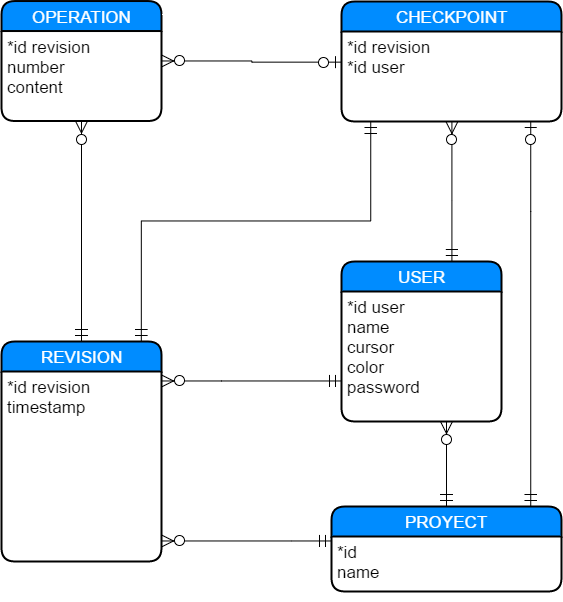

The diagram above was exported from draw.io. Its source (the exported page's mxGraphModel, read from the mxfile embedded in the PNG):
<mxGraphModel dx="2709" dy="3047" grid="1" gridSize="10" guides="1" tooltips="1" connect="1" arrows="1" fold="1" page="1" pageScale="1" pageWidth="850" pageHeight="1100" background="#ffffff" math="0" shadow="0">
  <root>
    <mxCell id="0" />
    <mxCell id="1" parent="0" />
    <mxCell id="2" value="USER" style="swimlane;html=1;childLayout=stackLayout;horizontal=1;startSize=30;horizontalStack=0;fillColor=#008cff;fontColor=#FFFFFF;rounded=1;fontSize=17;fontStyle=0;strokeWidth=2;resizeParent=0;resizeLast=1;shadow=0;dashed=0;align=center;" vertex="1" parent="1">
      <mxGeometry x="-410" y="-1050" width="160" height="160" as="geometry" />
    </mxCell>
    <mxCell id="3" value="*id user&lt;div&gt;name&lt;/div&gt;&lt;div&gt;cursor&lt;/div&gt;&lt;div&gt;color&lt;/div&gt;&lt;div&gt;password&lt;/div&gt;" style="whiteSpace=wrap;html=1;align=left;strokeColor=none;fillColor=none;spacingLeft=4;fontSize=17;verticalAlign=top;resizable=0;rotatable=0;part=1;" vertex="1" parent="2">
      <mxGeometry y="30" width="160" height="130" as="geometry" />
    </mxCell>
    <mxCell id="6" value="CHECKPOINT" style="swimlane;html=1;childLayout=stackLayout;horizontal=1;startSize=30;horizontalStack=0;fillColor=#008cff;fontColor=#FFFFFF;rounded=1;fontSize=17;fontStyle=0;strokeWidth=2;resizeParent=0;resizeLast=1;shadow=0;dashed=0;align=center;" vertex="1" parent="1">
      <mxGeometry x="-410" y="-1310" width="220" height="120" as="geometry" />
    </mxCell>
    <mxCell id="7" value="*id revision&lt;div&gt;*id user&lt;/div&gt;" style="whiteSpace=wrap;html=1;align=left;strokeColor=none;fillColor=none;spacingLeft=4;fontSize=17;verticalAlign=top;resizable=0;rotatable=0;part=1;" vertex="1" parent="6">
      <mxGeometry y="30" width="220" height="90" as="geometry" />
    </mxCell>
    <mxCell id="32" style="edgeStyle=orthogonalEdgeStyle;rounded=0;html=1;startArrow=ERzeroToMany;startFill=1;startSize=10;endArrow=ERmandOne;endFill=0;endSize=10;jettySize=auto;orthogonalLoop=1;strokeColor=#000000;" edge="1" parent="1" source="9" target="2">
      <mxGeometry relative="1" as="geometry">
        <Array as="points">
          <mxPoint x="-530" y="-930" />
          <mxPoint x="-530" y="-930" />
        </Array>
      </mxGeometry>
    </mxCell>
    <mxCell id="9" value="REVISION" style="swimlane;html=1;childLayout=stackLayout;horizontal=1;startSize=30;horizontalStack=0;fillColor=#008cff;fontColor=#FFFFFF;rounded=1;fontSize=17;fontStyle=0;strokeWidth=2;resizeParent=0;resizeLast=1;shadow=0;dashed=0;align=center;" vertex="1" parent="1">
      <mxGeometry x="-750" y="-970" width="160" height="220" as="geometry" />
    </mxCell>
    <mxCell id="10" value="*id revision&lt;div&gt;timestamp&lt;/div&gt;" style="whiteSpace=wrap;html=1;align=left;strokeColor=none;fillColor=none;spacingLeft=4;fontSize=17;verticalAlign=top;resizable=0;rotatable=0;part=1;" vertex="1" parent="9">
      <mxGeometry y="30" width="160" height="190" as="geometry" />
    </mxCell>
    <mxCell id="31" style="edgeStyle=orthogonalEdgeStyle;rounded=0;html=1;startArrow=ERzeroToMany;startFill=1;startSize=10;endArrow=ERzeroToOne;endFill=1;endSize=10;jettySize=auto;orthogonalLoop=1;strokeColor=#000000;" edge="1" parent="1" source="15" target="6">
      <mxGeometry relative="1" as="geometry" />
    </mxCell>
    <mxCell id="15" value="OPERATION" style="swimlane;html=1;childLayout=stackLayout;horizontal=1;startSize=30;horizontalStack=0;fillColor=#008cff;fontColor=#FFFFFF;rounded=1;fontSize=17;fontStyle=0;strokeWidth=2;resizeParent=0;resizeLast=1;shadow=0;dashed=0;align=center;" vertex="1" parent="1">
      <mxGeometry x="-750" y="-1310.4705882352941" width="160" height="120" as="geometry" />
    </mxCell>
    <mxCell id="16" value="&lt;div&gt;*id revision&lt;/div&gt;&lt;div&gt;number&lt;/div&gt;content" style="whiteSpace=wrap;html=1;align=left;strokeColor=none;fillColor=none;spacingLeft=4;fontSize=17;verticalAlign=top;resizable=0;rotatable=0;part=1;" vertex="1" parent="15">
      <mxGeometry y="30" width="160" height="90" as="geometry" />
    </mxCell>
    <mxCell id="21" value="PROYECT" style="swimlane;html=1;childLayout=stackLayout;horizontal=1;startSize=30;horizontalStack=0;fillColor=#008cff;fontColor=#FFFFFF;rounded=1;fontSize=17;fontStyle=0;strokeWidth=2;resizeParent=0;resizeLast=1;shadow=0;dashed=0;align=center;" vertex="1" parent="1">
      <mxGeometry x="-420" y="-805" width="230" height="85" as="geometry" />
    </mxCell>
    <mxCell id="22" value="*id&lt;div&gt;name&lt;br&gt;&lt;div&gt;&lt;br&gt;&lt;/div&gt;&lt;/div&gt;" style="whiteSpace=wrap;html=1;align=left;strokeColor=none;fillColor=none;spacingLeft=4;fontSize=17;verticalAlign=top;resizable=0;rotatable=0;part=1;" vertex="1" parent="21">
      <mxGeometry y="30" width="230" height="55" as="geometry" />
    </mxCell>
    <mxCell id="27" style="edgeStyle=orthogonalEdgeStyle;rounded=0;html=1;startArrow=ERmandOne;startFill=0;startSize=10;endArrow=ERzeroToMany;endFill=1;endSize=10;jettySize=auto;orthogonalLoop=1;strokeColor=#000000;" edge="1" parent="1" source="21" target="2">
      <mxGeometry relative="1" as="geometry">
        <Array as="points">
          <mxPoint x="-330" y="-780" />
          <mxPoint x="-330" y="-780" />
        </Array>
      </mxGeometry>
    </mxCell>
    <mxCell id="28" style="edgeStyle=orthogonalEdgeStyle;rounded=0;html=1;startArrow=ERmandOne;startFill=0;startSize=10;endArrow=ERzeroToMany;endFill=1;endSize=10;jettySize=auto;orthogonalLoop=1;strokeColor=#000000;" edge="1" parent="1" source="22" target="9">
      <mxGeometry relative="1" as="geometry">
        <Array as="points">
          <mxPoint x="-460" y="-770" />
          <mxPoint x="-460" y="-770" />
        </Array>
      </mxGeometry>
    </mxCell>
    <mxCell id="29" style="edgeStyle=orthogonalEdgeStyle;rounded=0;html=1;startArrow=ERmandOne;startFill=0;startSize=10;endArrow=ERzeroToMany;endFill=1;endSize=10;jettySize=auto;orthogonalLoop=1;strokeColor=#000000;" edge="1" parent="1" source="9" target="15">
      <mxGeometry relative="1" as="geometry" />
    </mxCell>
    <mxCell id="30" style="edgeStyle=orthogonalEdgeStyle;rounded=0;html=1;startArrow=ERzeroToMany;startFill=1;startSize=10;endArrow=ERmandOne;endFill=0;endSize=10;jettySize=auto;orthogonalLoop=1;strokeColor=#000000;" edge="1" parent="1" source="6" target="2">
      <mxGeometry relative="1" as="geometry">
        <Array as="points">
          <mxPoint x="-300" y="-1110" />
          <mxPoint x="-300" y="-1110" />
        </Array>
      </mxGeometry>
    </mxCell>
    <mxCell id="33" style="edgeStyle=orthogonalEdgeStyle;rounded=0;html=1;startArrow=ERzeroToOne;startFill=1;startSize=10;endArrow=ERmandOne;endFill=0;endSize=10;jettySize=auto;orthogonalLoop=1;strokeColor=#000000;" edge="1" parent="1" source="6" target="21">
      <mxGeometry relative="1" as="geometry">
        <Array as="points">
          <mxPoint x="-221" y="-1100" />
          <mxPoint x="-221" y="-1100" />
        </Array>
      </mxGeometry>
    </mxCell>
    <mxCell id="38" style="edgeStyle=orthogonalEdgeStyle;rounded=0;html=1;startArrow=ERmandOne;startFill=0;startSize=10;endArrow=ERmandOne;endFill=0;endSize=10;jettySize=auto;orthogonalLoop=1;strokeColor=#000000;" edge="1" parent="1" source="7" target="9">
      <mxGeometry relative="1" as="geometry">
        <Array as="points">
          <mxPoint x="-381" y="-1090" />
          <mxPoint x="-610" y="-1090" />
        </Array>
      </mxGeometry>
    </mxCell>
  </root>
</mxGraphModel>